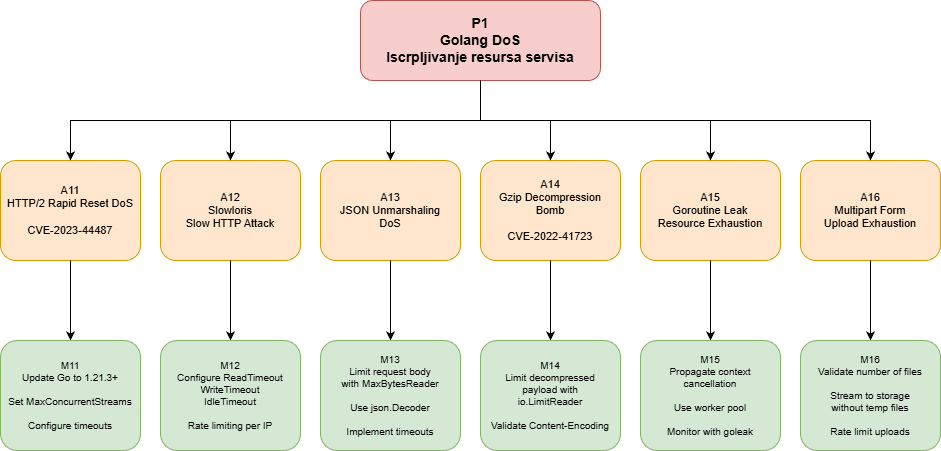

The diagram above was exported from draw.io. Its source (the exported page's mxGraphModel, read from the mxfile embedded in the PNG):
<mxGraphModel dx="1042" dy="527" grid="1" gridSize="10" guides="1" tooltips="1" connect="1" arrows="1" fold="1" page="1" pageScale="1" pageWidth="1169" pageHeight="827" math="0" shadow="0">
  <root>
    <mxCell id="0" />
    <mxCell id="1" parent="0" />
    <mxCell id="P1" parent="1" style="rounded=1;whiteSpace=wrap;html=1;fillColor=#f8cecc;strokeColor=#b85450;fontSize=14;fontStyle=1" value="P1&#10;Golang DoS&#10;Iscrpljivanje resursa servisa" vertex="1">
      <mxGeometry height="80" width="240" x="400" y="40" as="geometry" />
    </mxCell>
    <mxCell id="A11" parent="1" style="rounded=1;whiteSpace=wrap;html=1;fillColor=#ffe6cc;strokeColor=#d79b00;fontSize=11" value="A11&#10;HTTP/2 Rapid Reset DoS&#10;&#10;CVE-2023-44487" vertex="1">
      <mxGeometry height="100" width="140" x="40" y="200" as="geometry" />
    </mxCell>
    <mxCell id="A12" parent="1" style="rounded=1;whiteSpace=wrap;html=1;fillColor=#ffe6cc;strokeColor=#d79b00;fontSize=11" value="A12&#10;Slowloris&#10;Slow HTTP Attack" vertex="1">
      <mxGeometry height="100" width="140" x="200" y="200" as="geometry" />
    </mxCell>
    <mxCell id="A13" parent="1" style="rounded=1;whiteSpace=wrap;html=1;fillColor=#ffe6cc;strokeColor=#d79b00;fontSize=11" value="A13&#10;JSON Unmarshaling&#10;DoS" vertex="1">
      <mxGeometry height="100" width="140" x="360" y="200" as="geometry" />
    </mxCell>
    <mxCell id="A14" parent="1" style="rounded=1;whiteSpace=wrap;html=1;fillColor=#ffe6cc;strokeColor=#d79b00;fontSize=11" value="A14&#10;Gzip Decompression&#10;Bomb&#10;&#10;CVE-2022-41723" vertex="1">
      <mxGeometry height="100" width="140" x="520" y="200" as="geometry" />
    </mxCell>
    <mxCell id="A15" parent="1" style="rounded=1;whiteSpace=wrap;html=1;fillColor=#ffe6cc;strokeColor=#d79b00;fontSize=11" value="A15&#10;Goroutine Leak&#10;Resource Exhaustion" vertex="1">
      <mxGeometry height="100" width="140" x="680" y="200" as="geometry" />
    </mxCell>
    <mxCell id="A16" parent="1" style="rounded=1;whiteSpace=wrap;html=1;fillColor=#ffe6cc;strokeColor=#d79b00;fontSize=11" value="A16&#10;Multipart Form&#10;Upload Exhaustion" vertex="1">
      <mxGeometry height="100" width="140" x="840" y="200" as="geometry" />
    </mxCell>
    <mxCell id="M11" parent="1" style="rounded=1;whiteSpace=wrap;html=1;fillColor=#d5e8d4;strokeColor=#82b366;fontSize=10" value="M11&#10;Update Go to 1.21.3+&#10;&#10;Set MaxConcurrentStreams&#10;&#10;Configure timeouts" vertex="1">
      <mxGeometry height="110" width="140" x="40" y="380" as="geometry" />
    </mxCell>
    <mxCell id="M12" parent="1" style="rounded=1;whiteSpace=wrap;html=1;fillColor=#d5e8d4;strokeColor=#82b366;fontSize=10" value="M12&#10;Configure ReadTimeout&#10;WriteTimeout&#10;IdleTimeout&#10;&#10;Rate limiting per IP" vertex="1">
      <mxGeometry height="110" width="140" x="200" y="380" as="geometry" />
    </mxCell>
    <mxCell id="M13" parent="1" style="rounded=1;whiteSpace=wrap;html=1;fillColor=#d5e8d4;strokeColor=#82b366;fontSize=10" value="M13&#10;Limit request body&#10;with MaxBytesReader&#10;&#10;Use json.Decoder&#10;&#10;Implement timeouts" vertex="1">
      <mxGeometry height="110" width="140" x="360" y="380" as="geometry" />
    </mxCell>
    <mxCell id="M14" parent="1" style="rounded=1;whiteSpace=wrap;html=1;fillColor=#d5e8d4;strokeColor=#82b366;fontSize=10" value="M14&#10;Limit decompressed&#10;payload with&#10;io.LimitReader&#10;&#10;Validate Content-Encoding" vertex="1">
      <mxGeometry height="110" width="140" x="520" y="380" as="geometry" />
    </mxCell>
    <mxCell id="M15" parent="1" style="rounded=1;whiteSpace=wrap;html=1;fillColor=#d5e8d4;strokeColor=#82b366;fontSize=10" value="M15&#10;Propagate context&#10;cancellation&#10;&#10;Use worker pool&#10;&#10;Monitor with goleak" vertex="1">
      <mxGeometry height="110" width="140" x="680" y="380" as="geometry" />
    </mxCell>
    <mxCell id="M16" parent="1" style="rounded=1;whiteSpace=wrap;html=1;fillColor=#d5e8d4;strokeColor=#82b366;fontSize=10" value="M16&lt;br&gt;Validate number of files&lt;br&gt;&lt;br&gt;Stream to storage&lt;br&gt;without temp files&lt;br&gt;&lt;br&gt;Rate limit uploads" vertex="1">
      <mxGeometry height="110" width="140" x="840" y="380" as="geometry" />
    </mxCell>
    <mxCell id="arrow1" edge="1" parent="1" source="P1" style="edgeStyle=orthogonalEdgeStyle;rounded=0;orthogonalLoop=1;jettySize=auto;html=1;exitX=0.5;exitY=1;entryX=0.5;entryY=0;" target="A11">
      <mxGeometry relative="1" as="geometry" />
    </mxCell>
    <mxCell id="arrow2" edge="1" parent="1" source="P1" style="edgeStyle=orthogonalEdgeStyle;rounded=0;orthogonalLoop=1;jettySize=auto;html=1;exitX=0.5;exitY=1;entryX=0.5;entryY=0;" target="A12">
      <mxGeometry relative="1" as="geometry" />
    </mxCell>
    <mxCell id="arrow3" edge="1" parent="1" source="P1" style="edgeStyle=orthogonalEdgeStyle;rounded=0;orthogonalLoop=1;jettySize=auto;html=1;exitX=0.5;exitY=1;entryX=0.5;entryY=0;" target="A13">
      <mxGeometry relative="1" as="geometry" />
    </mxCell>
    <mxCell id="arrow4" edge="1" parent="1" source="P1" style="edgeStyle=orthogonalEdgeStyle;rounded=0;orthogonalLoop=1;jettySize=auto;html=1;exitX=0.5;exitY=1;entryX=0.5;entryY=0;" target="A14">
      <mxGeometry relative="1" as="geometry" />
    </mxCell>
    <mxCell id="arrow5" edge="1" parent="1" source="P1" style="edgeStyle=orthogonalEdgeStyle;rounded=0;orthogonalLoop=1;jettySize=auto;html=1;exitX=0.5;exitY=1;entryX=0.5;entryY=0;" target="A15">
      <mxGeometry relative="1" as="geometry" />
    </mxCell>
    <mxCell id="arrow6" edge="1" parent="1" source="P1" style="edgeStyle=orthogonalEdgeStyle;rounded=0;orthogonalLoop=1;jettySize=auto;html=1;exitX=0.5;exitY=1;entryX=0.5;entryY=0;" target="A16">
      <mxGeometry relative="1" as="geometry" />
    </mxCell>
    <mxCell id="arrow11" edge="1" parent="1" source="A11" style="edgeStyle=orthogonalEdgeStyle;rounded=0;orthogonalLoop=1;jettySize=auto;html=1;exitX=0.5;exitY=1;entryX=0.5;entryY=0;" target="M11">
      <mxGeometry relative="1" as="geometry" />
    </mxCell>
    <mxCell id="arrow12" edge="1" parent="1" source="A12" style="edgeStyle=orthogonalEdgeStyle;rounded=0;orthogonalLoop=1;jettySize=auto;html=1;exitX=0.5;exitY=1;entryX=0.5;entryY=0;" target="M12">
      <mxGeometry relative="1" as="geometry" />
    </mxCell>
    <mxCell id="arrow13" edge="1" parent="1" source="A13" style="edgeStyle=orthogonalEdgeStyle;rounded=0;orthogonalLoop=1;jettySize=auto;html=1;exitX=0.5;exitY=1;entryX=0.5;entryY=0;" target="M13">
      <mxGeometry relative="1" as="geometry" />
    </mxCell>
    <mxCell id="arrow14" edge="1" parent="1" source="A14" style="edgeStyle=orthogonalEdgeStyle;rounded=0;orthogonalLoop=1;jettySize=auto;html=1;exitX=0.5;exitY=1;entryX=0.5;entryY=0;" target="M14">
      <mxGeometry relative="1" as="geometry" />
    </mxCell>
    <mxCell id="arrow15" edge="1" parent="1" source="A15" style="edgeStyle=orthogonalEdgeStyle;rounded=0;orthogonalLoop=1;jettySize=auto;html=1;exitX=0.5;exitY=1;entryX=0.5;entryY=0;" target="M15">
      <mxGeometry relative="1" as="geometry" />
    </mxCell>
    <mxCell id="arrow16" edge="1" parent="1" source="A16" style="edgeStyle=orthogonalEdgeStyle;rounded=0;orthogonalLoop=1;jettySize=auto;html=1;exitX=0.5;exitY=1;entryX=0.5;entryY=0;" target="M16">
      <mxGeometry relative="1" as="geometry" />
    </mxCell>
  </root>
</mxGraphModel>